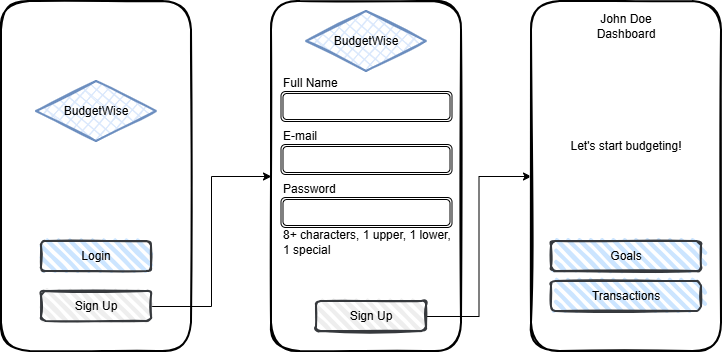

The diagram above was exported from draw.io. Its source (the exported page's mxGraphModel, read from the mxfile embedded in the PNG):
<mxGraphModel dx="1307" dy="748" grid="1" gridSize="10" guides="1" tooltips="1" connect="1" arrows="1" fold="1" page="1" pageScale="1" pageWidth="827" pageHeight="1169" math="0" shadow="0">
  <root>
    <mxCell id="0" />
    <mxCell id="1" parent="0" />
    <mxCell id="2" value="" style="rounded=1;whiteSpace=wrap;html=1;strokeWidth=2;fillWeight=4;hachureGap=8;hachureAngle=45;sketch=1;" vertex="1" parent="1">
      <mxGeometry x="40" y="80" width="190" height="350" as="geometry" />
    </mxCell>
    <mxCell id="3" value="Login" style="rounded=1;whiteSpace=wrap;html=1;strokeWidth=2;fillWeight=4;hachureGap=8;hachureAngle=45;fillColor=#cce5ff;sketch=1;strokeColor=#36393d;" vertex="1" parent="1">
      <mxGeometry x="80" y="320" width="110" height="30" as="geometry" />
    </mxCell>
    <mxCell id="4" style="edgeStyle=orthogonalEdgeStyle;rounded=0;orthogonalLoop=1;jettySize=auto;html=1;exitX=1;exitY=0.5;exitDx=0;exitDy=0;entryX=0;entryY=0.5;entryDx=0;entryDy=0;" edge="1" source="5" target="7" parent="1">
      <mxGeometry relative="1" as="geometry" />
    </mxCell>
    <mxCell id="5" value="Sign Up" style="rounded=1;whiteSpace=wrap;html=1;strokeWidth=2;fillWeight=4;hachureGap=8;hachureAngle=45;sketch=1;fillColor=#eeeeee;strokeColor=#36393d;" vertex="1" parent="1">
      <mxGeometry x="80" y="370" width="110" height="30" as="geometry" />
    </mxCell>
    <mxCell id="6" value="BudgetWise" style="rhombus;whiteSpace=wrap;html=1;strokeWidth=2;fillWeight=-1;hachureGap=8;fillStyle=cross-hatch;fillColor=#dae8fc;sketch=1;strokeColor=#6c8ebf;gradientColor=#7ea6e0;" vertex="1" parent="1">
      <mxGeometry x="75" y="160" width="120" height="60" as="geometry" />
    </mxCell>
    <mxCell id="7" value="" style="rounded=1;whiteSpace=wrap;html=1;strokeWidth=2;fillWeight=4;hachureGap=8;hachureAngle=45;sketch=1;" vertex="1" parent="1">
      <mxGeometry x="310" y="80" width="190" height="350" as="geometry" />
    </mxCell>
    <mxCell id="8" value="" style="shape=ext;double=1;rounded=1;whiteSpace=wrap;html=1;" vertex="1" parent="1">
      <mxGeometry x="319.5" y="170" width="171" height="30" as="geometry" />
    </mxCell>
    <mxCell id="9" value="BudgetWise" style="rhombus;whiteSpace=wrap;html=1;strokeWidth=2;fillWeight=-1;hachureGap=8;fillStyle=cross-hatch;fillColor=#dae8fc;sketch=1;strokeColor=#6c8ebf;gradientColor=#7ea6e0;" vertex="1" parent="1">
      <mxGeometry x="345" y="90" width="120" height="60" as="geometry" />
    </mxCell>
    <mxCell id="10" value="Full Name" style="text;html=1;whiteSpace=wrap;strokeColor=none;fillColor=none;align=left;verticalAlign=middle;rounded=0;" vertex="1" parent="1">
      <mxGeometry x="319.5" y="147" width="60" height="30" as="geometry" />
    </mxCell>
    <mxCell id="11" value="" style="shape=ext;double=1;rounded=1;whiteSpace=wrap;html=1;" vertex="1" parent="1">
      <mxGeometry x="319.5" y="223" width="171" height="30" as="geometry" />
    </mxCell>
    <mxCell id="12" value="E-mail" style="text;html=1;whiteSpace=wrap;strokeColor=none;fillColor=none;align=left;verticalAlign=middle;rounded=0;" vertex="1" parent="1">
      <mxGeometry x="319.5" y="200" width="60" height="30" as="geometry" />
    </mxCell>
    <mxCell id="13" value="" style="shape=ext;double=1;rounded=1;whiteSpace=wrap;html=1;" vertex="1" parent="1">
      <mxGeometry x="319.5" y="276" width="171" height="30" as="geometry" />
    </mxCell>
    <mxCell id="14" value="Password" style="text;html=1;whiteSpace=wrap;strokeColor=none;fillColor=none;align=left;verticalAlign=middle;rounded=0;" vertex="1" parent="1">
      <mxGeometry x="319.5" y="253" width="60" height="30" as="geometry" />
    </mxCell>
    <mxCell id="15" value="8+ characters, 1 upper, 1 lower, 1 special" style="text;html=1;whiteSpace=wrap;strokeColor=none;fillColor=none;align=left;verticalAlign=middle;rounded=0;" vertex="1" parent="1">
      <mxGeometry x="319.5" y="306" width="170.5" height="30" as="geometry" />
    </mxCell>
    <mxCell id="16" style="edgeStyle=orthogonalEdgeStyle;rounded=0;orthogonalLoop=1;jettySize=auto;html=1;exitX=1;exitY=0.5;exitDx=0;exitDy=0;entryX=0;entryY=0.5;entryDx=0;entryDy=0;" edge="1" source="17" target="18" parent="1">
      <mxGeometry relative="1" as="geometry" />
    </mxCell>
    <mxCell id="17" value="Sign Up" style="rounded=1;whiteSpace=wrap;html=1;strokeWidth=2;fillWeight=4;hachureGap=8;hachureAngle=45;sketch=1;fillColor=#eeeeee;strokeColor=#36393d;" vertex="1" parent="1">
      <mxGeometry x="355" y="380" width="110" height="30" as="geometry" />
    </mxCell>
    <mxCell id="18" value="" style="rounded=1;whiteSpace=wrap;html=1;strokeWidth=2;fillWeight=4;hachureGap=8;hachureAngle=45;sketch=1;" vertex="1" parent="1">
      <mxGeometry x="570" y="80" width="190" height="350" as="geometry" />
    </mxCell>
    <mxCell id="19" value="John Doe Dashboard" style="text;html=1;whiteSpace=wrap;strokeColor=none;fillColor=none;align=center;verticalAlign=middle;rounded=0;" vertex="1" parent="1">
      <mxGeometry x="635" y="90" width="60" height="30" as="geometry" />
    </mxCell>
    <mxCell id="20" value="Goals" style="rounded=1;whiteSpace=wrap;html=1;strokeWidth=2;fillWeight=4;hachureGap=8;hachureAngle=45;fillColor=#cce5ff;sketch=1;strokeColor=#36393d;" vertex="1" parent="1">
      <mxGeometry x="590" y="320" width="150" height="30" as="geometry" />
    </mxCell>
    <mxCell id="21" value="Transactions" style="rounded=1;whiteSpace=wrap;html=1;strokeWidth=2;fillWeight=4;hachureGap=8;hachureAngle=45;fillColor=#cce5ff;sketch=1;strokeColor=#36393d;" vertex="1" parent="1">
      <mxGeometry x="590" y="360" width="150" height="30" as="geometry" />
    </mxCell>
    <mxCell id="22" value="Let's start budgeting!" style="text;html=1;whiteSpace=wrap;strokeColor=none;fillColor=none;align=center;verticalAlign=middle;rounded=0;" vertex="1" parent="1">
      <mxGeometry x="595" y="210" width="140" height="30" as="geometry" />
    </mxCell>
  </root>
</mxGraphModel>